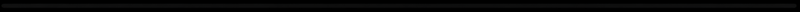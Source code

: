 # Source: hpbar.rendernormal.blend  (saved by Blender 2.79.0; exported with 4.5.12 LTS)
import bpy
from mathutils import Matrix  # noqa: F401  (used for matrix-valued properties, if any)

bpy.ops.wm.read_factory_settings(use_empty=True)
scene = bpy.context.scene
scene.name = 'menu-back'

# ---- collections
col_collection_1 = bpy.data.collections.new('Collection 1'); scene.collection.children.link(col_collection_1)
col_collection_2 = bpy.data.collections.new('Collection 2'); scene.collection.children.link(col_collection_2)

# ---- materials (node trees are filled in below, after node groups)
mat_blended_white = bpy.data.materials.new('blended white')
mat_blended_white.alpha_threshold = 0.0
mat_blended_white.roughness = 0.5
mat_sliderborderpurple_ish = bpy.data.materials.new('sliderborderpurple-ish')
mat_holdout = bpy.data.materials.new('holdout')
mat_holdout.alpha_threshold = 0.0
mat_holdout.roughness = 0.5

# ---- material node trees
mat_blended_white.use_nodes = True; mat_blended_white.node_tree.nodes.clear()
_N = mat_blended_white.node_tree.nodes; _L = mat_blended_white.node_tree.links
n0 = _N.new('ShaderNodeOutputMaterial'); n0.name = 'Material Output'; n0.location = (742, 297)
n1 = _N.new('ShaderNodeUVMap'); n1.name = 'UV Map'; n1.location = (-249, 391)
n2 = _N.new('ShaderNodeSeparateColor'); n2.name = 'Separate HSV'; n2.location = (-60, 376)
n3 = _N.new('ShaderNodeValToRGB'); n3.name = 'ColorRamp'; n3.location = (119, 439)
while len(n3.color_ramp.elements) > 1: n3.color_ramp.elements.remove(n3.color_ramp.elements[-1])
n3.color_ramp.elements[0].position = 0.0; n3.color_ramp.elements[0].color = (0.0, 0.0, 0.0, 1.0)
_e = n3.color_ramp.elements.new(0.1156); _e.color = (1.0, 1.0, 1.0, 1.0)
n4 = _N.new('ShaderNodeMixShader'); n4.name = 'Mix Shader'; n4.location = (576, 330)
n4.width = 137
n5 = _N.new('ShaderNodeBsdfTransparent'); n5.name = 'Transparent BSDF'; n5.location = (120, 200)
n6 = _N.new('ShaderNodeEmission'); n6.name = 'Emission'; n6.location = (113, 118)
_L.new(n5.outputs[0], n4.inputs[1])
_L.new(n1.outputs[0], n2.inputs[0])
_L.new(n2.outputs[2], n3.inputs[0])
_L.new(n3.outputs[0], n4.inputs[0])
_L.new(n6.outputs[0], n4.inputs[2])
_L.new(n4.outputs[0], n0.inputs[0])
n0.is_active_output = True
mat_holdout.use_nodes = True; mat_holdout.node_tree.nodes.clear()
_N = mat_holdout.node_tree.nodes; _L = mat_holdout.node_tree.links
n0 = _N.new('ShaderNodeOutputMaterial'); n0.name = 'Material Output'; n0.location = (300, 300)
n1 = _N.new('ShaderNodeHoldout'); n1.name = 'Holdout'; n1.location = (10, 300)
_L.new(n1.outputs[0], n0.inputs[0])
n0.is_active_output = True

# ---- world
world_world_010 = bpy.data.worlds.new('World.010'); scene.world = world_world_010
world_world_010.color = (0.05088, 0.05088, 0.05088)
world_world_010.use_sun_shadow = False
world_world_010.sun_shadow_jitter_overblur = 0.0
world_world_010.cycles.sampling_method = 'MANUAL'

# ---- cameras
cam_camera_041 = bpy.data.cameras.new('Camera.041')
cam_camera_041.type = 'ORTHO'
cam_camera_041.clip_end = 100.0
cam_camera_041.lens = 35.0
cam_camera_041.sensor_width = 32.0
cam_camera_041.sensor_height = 18.0
cam_camera_041.ortho_scale = 1.3
cam_camera_041.dof.focus_distance = 0.0

# ---- meshes
me_plane_011 = bpy.data.meshes.new('Plane.011')
me_plane_011.from_pydata([(-0.3894, -1.0, 0.0), (0.3894, -1.0, 0.0), (-0.3894, 1.0, 0.0), (0.3894, 1.0, 0.0), (-7.225e-10, -1.0, 0.0), (-7.225e-10, 1.0, 0.0)], [], [(4, 1, 3, 5), (0, 4, 5, 2)])
_uv = me_plane_011.uv_layers.new(name='UVMap')
_uv.uv.foreach_set('vector', [4.928e-05, 0.2111, 4.922e-05, 4.946e-05, 4.929e-05, 4.922e-05, 4.929e-05, 0.2111, 4.94e-05, 5.02e-05, 4.928e-05, 0.2111, 4.929e-05, 0.2111, 4.941e-05, 4.922e-05])
me_plane_011.materials.append(mat_blended_white)
me_plane_011.use_remesh_preserve_volume = False
me_plane_011.use_remesh_preserve_attributes = False
me_plane_011.use_mirror_vertex_groups = False
me_plane_011.update()
me_plane_003 = bpy.data.meshes.new('Plane.003')
me_plane_003.from_pydata([(-1.0, -1.0, 0.0), (1.0, -1.0, 0.0), (-1.0, 1.0, 0.0), (1.0, 1.0, 0.0)], [], [(0, 1, 3, 2)])
me_plane_003.materials.append(mat_sliderborderpurple_ish)
me_plane_003.use_remesh_preserve_volume = False
me_plane_003.use_remesh_preserve_attributes = False
me_plane_003.use_mirror_vertex_groups = False
me_plane_003.update()
me_plane_001 = bpy.data.meshes.new('Plane.001')
me_plane_001.from_pydata([(-2.37, -2.37, 0.0), (2.37, -2.37, 0.0), (-2.37, 2.37, 0.0), (2.37, 2.37, 0.0), (-0.9451, 0.003268, 2.235e-08), (-0.9456, 0.002824, 2.235e-08), (-0.9467, -0.0001692, 2.235e-08), (-0.9466, -0.0007325, 2.235e-08), (-0.946, 0.002341, 2.235e-08), (-0.9439, 0.004015, 2.235e-08), (-0.9456, -0.002824, 2.235e-08), (-0.9433, 0.004307, 2.235e-08), (-0.9465, 0.001288, 2.235e-08), (-0.9466, 0.0007325, 2.235e-08), (-0.9463, 0.001826, 2.235e-08), (-0.946, -0.002341, 2.235e-08), (-0.9446, 0.003667, 2.235e-08), (-0.9463, -0.001826, 2.235e-08), (-0.9465, -0.001288, 2.235e-08), (-0.9467, 0.0001692, 2.235e-08), (-0.9451, -0.003268, 2.235e-08), (-0.9446, -0.003667, 2.235e-08), (-0.9439, -0.004015, 2.235e-08), (0.9411, 0.004808, 2.235e-08), (0.9411, -0.004808, 2.235e-08), (0.9403, 0.004842, 2.235e-08), (0.9403, -0.004842, 2.235e-08), (-0.03199, -0.004842, 2.235e-08), (-0.03199, 0.004842, 2.235e-08), (-0.9403, -0.004842, 2.235e-08), (-0.9403, 0.004842, 2.235e-08), (-0.9411, -0.004808, 2.235e-08), (-0.9411, 0.004808, 2.235e-08), (-0.9419, 0.004706, 2.235e-08), (-0.9419, -0.004706, 2.235e-08), (-0.9426, 0.004539, 2.235e-08), (-0.9426, -0.004539, 2.235e-08), (-0.9433, -0.004307, 2.235e-08), (0.9456, 0.002824, 2.235e-08), (0.9456, -0.002824, 2.235e-08), (0.946, -0.002341, 2.235e-08), (0.946, 0.002341, 2.235e-08), (0.9451, 0.003268, 2.235e-08), (0.9451, -0.003268, 2.235e-08), (0.9439, 0.004015, 2.235e-08), (0.9446, 0.003667, 2.235e-08), (0.9446, -0.003667, 2.235e-08), (0.9439, -0.004015, 2.235e-08), (0.9433, -0.004307, 2.235e-08), (0.9433, 0.004307, 2.235e-08), (0.9426, 0.004539, 2.235e-08), (0.9419, -0.004706, 2.235e-08), (0.9426, -0.004539, 2.235e-08), (0.9419, 0.004706, 2.235e-08), (0.9463, -0.001826, 2.235e-08), (0.9463, 0.001826, 2.235e-08), (0.9465, -0.001288, 2.235e-08), (0.9466, 0.0007325, 2.235e-08), (0.9466, -0.0007325, 2.235e-08), (0.9465, 0.001288, 2.235e-08), (0.9467, -0.0001692, 2.235e-08), (0.9467, 0.0001692, 2.235e-08)], [], [(0, 1, 3, 61, 60, 58, 56, 54, 40, 39, 43, 46, 47, 48, 52, 51, 24, 26, 27, 29, 31, 34, 36, 37, 22, 21, 20, 10, 15, 17, 18, 7, 6), (19, 13, 12, 14, 8, 5, 4, 16, 9, 11, 35, 33, 32, 30, 28, 25, 23, 53, 50, 49, 44, 45, 42, 38, 41, 55, 59, 57, 61, 3, 2, 0, 6)])
me_plane_001.materials.append(mat_holdout)
me_plane_001.use_remesh_preserve_volume = False
me_plane_001.use_remesh_preserve_attributes = False
me_plane_001.use_mirror_vertex_groups = False
me_plane_001.update()

# ---- objects
ob_plane_004 = bpy.data.objects.new('Plane.004', me_plane_011)
ob_plane = bpy.data.objects.new('Plane', me_plane_003)
ob_empty = bpy.data.objects.new('Empty', None)
ob_aniempty = bpy.data.objects.new('AniEmpty', None)
ob_cam_hitcircle_010 = bpy.data.objects.new('cam-hitcircle.010', cam_camera_041)
ob_plane_001 = bpy.data.objects.new('Plane.001', me_plane_001)

# ---- transforms, parenting, visibility, modifiers, constraints
ob_plane_004.location = (1.078, 0.0003693, 0.04541)
ob_plane_004.lineart.crease_threshold = 0.0
ob_plane.location = (-0.001526, 0.0003693, -0.01015)
ob_plane.lineart.crease_threshold = 0.0
ob_empty.location = (-0.6686, 0.0003693, -0.01015)
ob_empty.scale = (0.1506, 0.1506, 0.1506)
ob_empty.empty_image_offset = (0.0, 0.0)
ob_empty.lineart.crease_threshold = 0.0
ob_aniempty.location = (1.379, 0.0003693, -0.01015)
ob_aniempty.scale = (0.2657, 0.2657, 0.2657)
ob_aniempty.empty_image_offset = (0.0, 0.0)
ob_aniempty.lineart.crease_threshold = 0.0
ob_cam_hitcircle_010.location = (0.0, 0.0, 5.0)
ob_cam_hitcircle_010.lock_rotations_4d = False
ob_cam_hitcircle_010.empty_display_type = 'ARROWS'
ob_cam_hitcircle_010.color = (0.0, 0.0, 0.0, 0.0)
ob_cam_hitcircle_010.display_type = 'WIRE'
ob_cam_hitcircle_010.lineart.crease_threshold = 0.0
ob_plane_001.location = (-0.001526, 0.0003693, 0.5903)
ob_plane_001.scale = (0.6825, 0.6825, 0.6825)
ob_plane_001.lineart.crease_threshold = 0.0

# ---- collection membership
col_collection_1.objects.link(ob_plane_004)
col_collection_1.objects.link(ob_plane)
col_collection_1.objects.link(ob_empty)
col_collection_1.objects.link(ob_aniempty)
col_collection_1.objects.link(ob_cam_hitcircle_010)
col_collection_2.objects.link(ob_plane_001)

# ---- scene / render settings (as saved in the file)
scene.camera = ob_cam_hitcircle_010
scene.frame_start = 0; scene.frame_end = 45; scene.frame_set(30)
scene.render.engine = 'CYCLES'
scene.render.image_settings.compression = 70
scene.render.resolution_x = 1340
scene.render.resolution_y = 20
scene.render.fps = 30
scene.render.dither_intensity = 0.0
scene.render.film_transparent = True
scene.render.use_border = True
scene.cycles.use_denoising = False
scene.cycles.samples = 9
scene.cycles.sampling_pattern = 'TABULATED_SOBOL'
scene.cycles.light_sampling_threshold = 0.0
scene.cycles.use_adaptive_sampling = False
scene.cycles.use_light_tree = False
scene.cycles.blur_glossy = 0.0
scene.cycles.max_bounces = 6
scene.cycles.diffuse_bounces = 6
scene.cycles.glossy_bounces = 6
scene.cycles.transmission_bounces = 6
scene.cycles.volume_bounces = 6
scene.cycles.transparent_max_bounces = 6
scene.cycles.sample_clamp_indirect = 0.0
scene.view_settings.view_transform = 'Standard'
bpy.context.view_layer.update()
